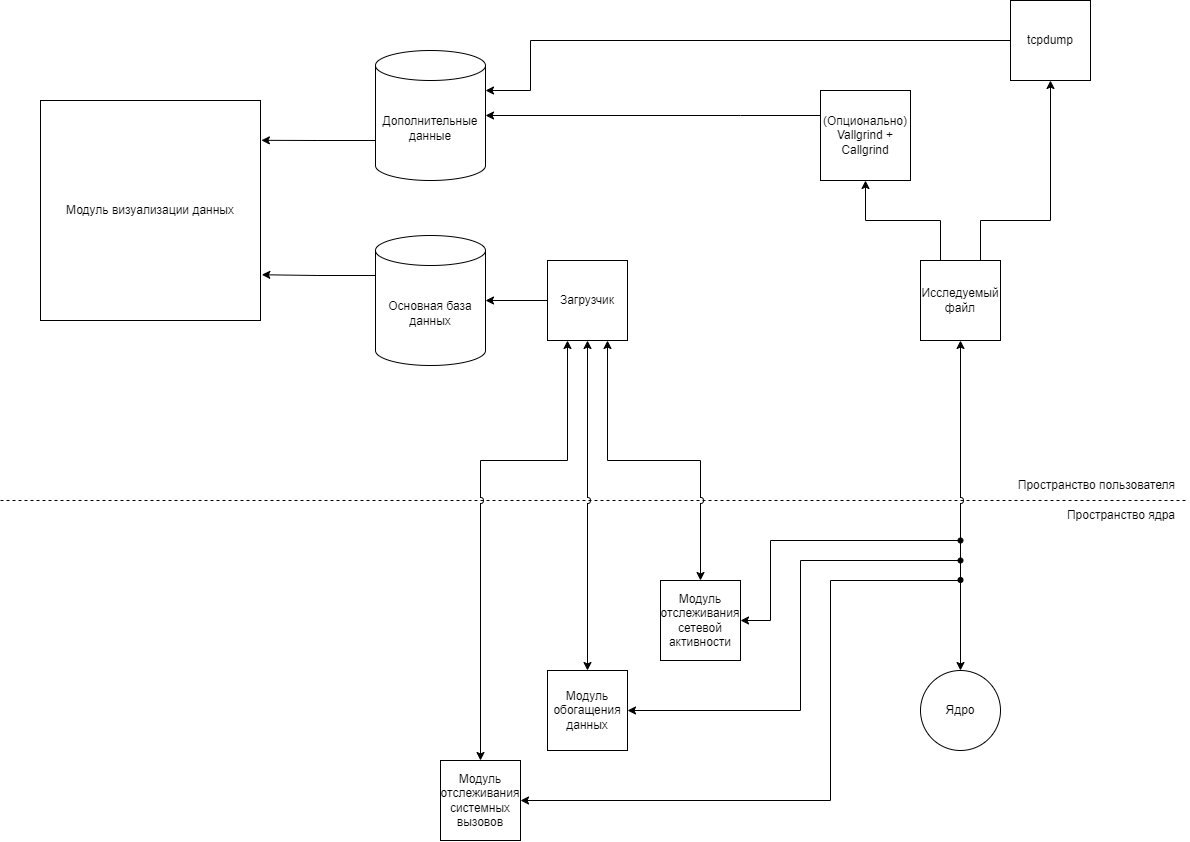

The diagram above was exported from draw.io. Its source (the exported page's mxGraphModel, read from the mxfile embedded in the PNG):
<mxGraphModel dx="2327" dy="746" grid="1" gridSize="10" guides="1" tooltips="1" connect="1" arrows="1" fold="1" page="1" pageScale="1" pageWidth="827" pageHeight="1169" math="0" shadow="0">
  <root>
    <mxCell id="0" />
    <mxCell id="1" parent="0" />
    <mxCell id="H4yJMWaX7AYDQo-_y2c3-1" value="Исследуемый файл" style="whiteSpace=wrap;html=1;aspect=fixed;" vertex="1" parent="1">
      <mxGeometry x="560" y="360" width="80" height="80" as="geometry" />
    </mxCell>
    <mxCell id="H4yJMWaX7AYDQo-_y2c3-7" value="Загрузчик" style="whiteSpace=wrap;html=1;aspect=fixed;" vertex="1" parent="1">
      <mxGeometry x="187" y="360" width="80" height="80" as="geometry" />
    </mxCell>
    <mxCell id="H4yJMWaX7AYDQo-_y2c3-19" value="" style="group" vertex="1" connectable="0" parent="1">
      <mxGeometry x="-360" y="570" width="1187" height="60" as="geometry" />
    </mxCell>
    <mxCell id="H4yJMWaX7AYDQo-_y2c3-15" value="" style="endArrow=none;dashed=1;html=1;rounded=0;" edge="1" parent="H4yJMWaX7AYDQo-_y2c3-19">
      <mxGeometry width="50" height="50" relative="1" as="geometry">
        <mxPoint y="30" as="sourcePoint" />
        <mxPoint x="1187" y="30" as="targetPoint" />
      </mxGeometry>
    </mxCell>
    <mxCell id="H4yJMWaX7AYDQo-_y2c3-16" value="Пространство пользователя" style="text;html=1;align=right;verticalAlign=middle;whiteSpace=wrap;rounded=0;" vertex="1" parent="H4yJMWaX7AYDQo-_y2c3-19">
      <mxGeometry x="930.7817073170736" width="246.08536585365857" height="30" as="geometry" />
    </mxCell>
    <mxCell id="H4yJMWaX7AYDQo-_y2c3-17" value="Пространство ядра" style="text;html=1;align=right;verticalAlign=middle;whiteSpace=wrap;rounded=0;" vertex="1" parent="H4yJMWaX7AYDQo-_y2c3-19">
      <mxGeometry x="930.7817073170736" y="30" width="246.08536585365857" height="30" as="geometry" />
    </mxCell>
    <mxCell id="H4yJMWaX7AYDQo-_y2c3-20" value="Модуль отслеживания системных вызовов" style="whiteSpace=wrap;html=1;aspect=fixed;" vertex="1" parent="1">
      <mxGeometry x="80" y="860" width="80" height="80" as="geometry" />
    </mxCell>
    <mxCell id="H4yJMWaX7AYDQo-_y2c3-21" value="Модуль обогащения данных" style="whiteSpace=wrap;html=1;aspect=fixed;" vertex="1" parent="1">
      <mxGeometry x="187" y="770" width="80" height="80" as="geometry" />
    </mxCell>
    <mxCell id="H4yJMWaX7AYDQo-_y2c3-22" value="Модуль отслеживания сетевой активности" style="whiteSpace=wrap;html=1;aspect=fixed;" vertex="1" parent="1">
      <mxGeometry x="300" y="680" width="80" height="80" as="geometry" />
    </mxCell>
    <mxCell id="H4yJMWaX7AYDQo-_y2c3-23" value="" style="endArrow=classic;startArrow=classic;html=1;rounded=0;entryX=0.25;entryY=1;entryDx=0;entryDy=0;exitX=0.5;exitY=0;exitDx=0;exitDy=0;jumpStyle=arc;" edge="1" parent="1" source="H4yJMWaX7AYDQo-_y2c3-20" target="H4yJMWaX7AYDQo-_y2c3-7">
      <mxGeometry width="50" height="50" relative="1" as="geometry">
        <mxPoint x="240" y="720" as="sourcePoint" />
        <mxPoint x="290" y="670" as="targetPoint" />
        <Array as="points">
          <mxPoint x="120" y="560" />
          <mxPoint x="207" y="560" />
        </Array>
      </mxGeometry>
    </mxCell>
    <mxCell id="H4yJMWaX7AYDQo-_y2c3-24" value="" style="endArrow=classic;startArrow=classic;html=1;rounded=0;entryX=0.5;entryY=1;entryDx=0;entryDy=0;exitX=0.5;exitY=0;exitDx=0;exitDy=0;jumpStyle=arc;" edge="1" parent="1" source="H4yJMWaX7AYDQo-_y2c3-21" target="H4yJMWaX7AYDQo-_y2c3-7">
      <mxGeometry width="50" height="50" relative="1" as="geometry">
        <mxPoint x="240" y="610" as="sourcePoint" />
        <mxPoint x="290" y="560" as="targetPoint" />
      </mxGeometry>
    </mxCell>
    <mxCell id="H4yJMWaX7AYDQo-_y2c3-25" value="" style="endArrow=classic;startArrow=classic;html=1;rounded=0;entryX=0.75;entryY=1;entryDx=0;entryDy=0;exitX=0.5;exitY=0;exitDx=0;exitDy=0;jumpStyle=arc;" edge="1" parent="1" source="H4yJMWaX7AYDQo-_y2c3-22" target="H4yJMWaX7AYDQo-_y2c3-7">
      <mxGeometry width="50" height="50" relative="1" as="geometry">
        <mxPoint x="240" y="610" as="sourcePoint" />
        <mxPoint x="290" y="560" as="targetPoint" />
        <Array as="points">
          <mxPoint x="340" y="560" />
          <mxPoint x="247" y="560" />
        </Array>
      </mxGeometry>
    </mxCell>
    <mxCell id="H4yJMWaX7AYDQo-_y2c3-27" value="Ядро" style="ellipse;whiteSpace=wrap;html=1;aspect=fixed;" vertex="1" parent="1">
      <mxGeometry x="560" y="770" width="80" height="80" as="geometry" />
    </mxCell>
    <mxCell id="H4yJMWaX7AYDQo-_y2c3-28" value="" style="endArrow=classic;startArrow=classic;html=1;rounded=0;exitX=0.5;exitY=0;exitDx=0;exitDy=0;entryX=0.5;entryY=1;entryDx=0;entryDy=0;jumpStyle=arc;" edge="1" parent="1" source="H4yJMWaX7AYDQo-_y2c3-27" target="H4yJMWaX7AYDQo-_y2c3-1">
      <mxGeometry width="50" height="50" relative="1" as="geometry">
        <mxPoint x="490" y="630" as="sourcePoint" />
        <mxPoint x="540" y="580" as="targetPoint" />
      </mxGeometry>
    </mxCell>
    <mxCell id="H4yJMWaX7AYDQo-_y2c3-29" value="" style="endArrow=classic;html=1;rounded=0;entryX=1;entryY=0.5;entryDx=0;entryDy=0;" edge="1" parent="1" source="H4yJMWaX7AYDQo-_y2c3-50" target="H4yJMWaX7AYDQo-_y2c3-22">
      <mxGeometry width="50" height="50" relative="1" as="geometry">
        <mxPoint x="600" y="640" as="sourcePoint" />
        <mxPoint x="540" y="690" as="targetPoint" />
        <Array as="points">
          <mxPoint x="410" y="640" />
          <mxPoint x="410" y="720" />
        </Array>
      </mxGeometry>
    </mxCell>
    <mxCell id="H4yJMWaX7AYDQo-_y2c3-32" value="" style="endArrow=classic;html=1;rounded=0;entryX=1;entryY=0.5;entryDx=0;entryDy=0;" edge="1" parent="1" source="H4yJMWaX7AYDQo-_y2c3-49" target="H4yJMWaX7AYDQo-_y2c3-21">
      <mxGeometry width="50" height="50" relative="1" as="geometry">
        <mxPoint x="600" y="660" as="sourcePoint" />
        <mxPoint x="540" y="690" as="targetPoint" />
        <Array as="points">
          <mxPoint x="440" y="660" />
          <mxPoint x="440" y="810" />
        </Array>
      </mxGeometry>
    </mxCell>
    <mxCell id="H4yJMWaX7AYDQo-_y2c3-33" value="" style="endArrow=classic;html=1;rounded=0;entryX=1;entryY=0.5;entryDx=0;entryDy=0;targetPerimeterSpacing=0;" edge="1" parent="1" target="H4yJMWaX7AYDQo-_y2c3-20">
      <mxGeometry width="50" height="50" relative="1" as="geometry">
        <mxPoint x="600" y="680" as="sourcePoint" />
        <mxPoint x="540" y="790" as="targetPoint" />
        <Array as="points">
          <mxPoint x="470" y="680" />
          <mxPoint x="470" y="900" />
        </Array>
      </mxGeometry>
    </mxCell>
    <mxCell id="H4yJMWaX7AYDQo-_y2c3-35" value="tcpdump" style="whiteSpace=wrap;html=1;aspect=fixed;" vertex="1" parent="1">
      <mxGeometry x="650" y="100" width="80" height="80" as="geometry" />
    </mxCell>
    <mxCell id="H4yJMWaX7AYDQo-_y2c3-36" value="(Опционально)&lt;div&gt;Vallgrind + Callgrind&lt;/div&gt;" style="whiteSpace=wrap;html=1;aspect=fixed;" vertex="1" parent="1">
      <mxGeometry x="460" y="190" width="90" height="90" as="geometry" />
    </mxCell>
    <mxCell id="H4yJMWaX7AYDQo-_y2c3-37" value="" style="endArrow=classic;html=1;rounded=0;exitX=0.75;exitY=0;exitDx=0;exitDy=0;entryX=0.5;entryY=1;entryDx=0;entryDy=0;" edge="1" parent="1" source="H4yJMWaX7AYDQo-_y2c3-1" target="H4yJMWaX7AYDQo-_y2c3-35">
      <mxGeometry width="50" height="50" relative="1" as="geometry">
        <mxPoint x="490" y="320" as="sourcePoint" />
        <mxPoint x="540" y="270" as="targetPoint" />
        <Array as="points">
          <mxPoint x="620" y="320" />
          <mxPoint x="690" y="320" />
        </Array>
      </mxGeometry>
    </mxCell>
    <mxCell id="H4yJMWaX7AYDQo-_y2c3-38" value="" style="endArrow=classic;html=1;rounded=0;exitX=0.25;exitY=0;exitDx=0;exitDy=0;entryX=0.5;entryY=1;entryDx=0;entryDy=0;" edge="1" parent="1" source="H4yJMWaX7AYDQo-_y2c3-1" target="H4yJMWaX7AYDQo-_y2c3-36">
      <mxGeometry width="50" height="50" relative="1" as="geometry">
        <mxPoint x="490" y="320" as="sourcePoint" />
        <mxPoint x="540" y="270" as="targetPoint" />
        <Array as="points">
          <mxPoint x="580" y="320" />
          <mxPoint x="505" y="320" />
        </Array>
      </mxGeometry>
    </mxCell>
    <mxCell id="H4yJMWaX7AYDQo-_y2c3-39" value="Дополнительные данные" style="shape=cylinder3;whiteSpace=wrap;html=1;boundedLbl=1;backgroundOutline=1;size=15;" vertex="1" parent="1">
      <mxGeometry x="15" y="150" width="110" height="130" as="geometry" />
    </mxCell>
    <mxCell id="H4yJMWaX7AYDQo-_y2c3-40" style="edgeStyle=orthogonalEdgeStyle;rounded=0;orthogonalLoop=1;jettySize=auto;html=1;entryX=1;entryY=0.5;entryDx=0;entryDy=0;entryPerimeter=0;" edge="1" parent="1" source="H4yJMWaX7AYDQo-_y2c3-36" target="H4yJMWaX7AYDQo-_y2c3-39">
      <mxGeometry relative="1" as="geometry">
        <Array as="points">
          <mxPoint x="380" y="215" />
          <mxPoint x="380" y="215" />
        </Array>
      </mxGeometry>
    </mxCell>
    <mxCell id="H4yJMWaX7AYDQo-_y2c3-41" style="edgeStyle=orthogonalEdgeStyle;rounded=0;orthogonalLoop=1;jettySize=auto;html=1;entryX=1;entryY=0;entryDx=0;entryDy=40;entryPerimeter=0;" edge="1" parent="1" source="H4yJMWaX7AYDQo-_y2c3-35" target="H4yJMWaX7AYDQo-_y2c3-39">
      <mxGeometry relative="1" as="geometry">
        <Array as="points">
          <mxPoint x="170" y="140" />
          <mxPoint x="170" y="190" />
        </Array>
      </mxGeometry>
    </mxCell>
    <mxCell id="H4yJMWaX7AYDQo-_y2c3-42" value="Основная база данных" style="shape=cylinder3;whiteSpace=wrap;html=1;boundedLbl=1;backgroundOutline=1;size=15;" vertex="1" parent="1">
      <mxGeometry x="15" y="335" width="110" height="130" as="geometry" />
    </mxCell>
    <mxCell id="H4yJMWaX7AYDQo-_y2c3-43" style="edgeStyle=orthogonalEdgeStyle;rounded=0;orthogonalLoop=1;jettySize=auto;html=1;entryX=1;entryY=0.5;entryDx=0;entryDy=0;entryPerimeter=0;" edge="1" parent="1" source="H4yJMWaX7AYDQo-_y2c3-7" target="H4yJMWaX7AYDQo-_y2c3-42">
      <mxGeometry relative="1" as="geometry" />
    </mxCell>
    <mxCell id="H4yJMWaX7AYDQo-_y2c3-45" value="Модуль визуализации данных" style="whiteSpace=wrap;html=1;aspect=fixed;" vertex="1" parent="1">
      <mxGeometry x="-320" y="200" width="220" height="220" as="geometry" />
    </mxCell>
    <mxCell id="H4yJMWaX7AYDQo-_y2c3-48" value="" style="ellipse;whiteSpace=wrap;html=1;aspect=fixed;fillColor=#000000;" vertex="1" parent="1">
      <mxGeometry x="597.5" y="677" width="5" height="5" as="geometry" />
    </mxCell>
    <mxCell id="H4yJMWaX7AYDQo-_y2c3-49" value="" style="ellipse;whiteSpace=wrap;html=1;aspect=fixed;fillColor=#000000;" vertex="1" parent="1">
      <mxGeometry x="597.5" y="657.5" width="5" height="5" as="geometry" />
    </mxCell>
    <mxCell id="H4yJMWaX7AYDQo-_y2c3-50" value="" style="ellipse;whiteSpace=wrap;html=1;aspect=fixed;fillColor=#000000;" vertex="1" parent="1">
      <mxGeometry x="597.5" y="637.5" width="5" height="5" as="geometry" />
    </mxCell>
    <mxCell id="H4yJMWaX7AYDQo-_y2c3-54" style="edgeStyle=orthogonalEdgeStyle;rounded=0;orthogonalLoop=1;jettySize=auto;html=1;exitX=0;exitY=0;exitDx=0;exitDy=40;exitPerimeter=0;entryX=1.006;entryY=0.792;entryDx=0;entryDy=0;entryPerimeter=0;" edge="1" parent="1" source="H4yJMWaX7AYDQo-_y2c3-42" target="H4yJMWaX7AYDQo-_y2c3-45">
      <mxGeometry relative="1" as="geometry" />
    </mxCell>
    <mxCell id="H4yJMWaX7AYDQo-_y2c3-56" style="edgeStyle=orthogonalEdgeStyle;rounded=0;orthogonalLoop=1;jettySize=auto;html=1;exitX=0;exitY=0;exitDx=0;exitDy=90;exitPerimeter=0;entryX=1.004;entryY=0.181;entryDx=0;entryDy=0;entryPerimeter=0;" edge="1" parent="1" source="H4yJMWaX7AYDQo-_y2c3-39" target="H4yJMWaX7AYDQo-_y2c3-45">
      <mxGeometry relative="1" as="geometry" />
    </mxCell>
  </root>
</mxGraphModel>